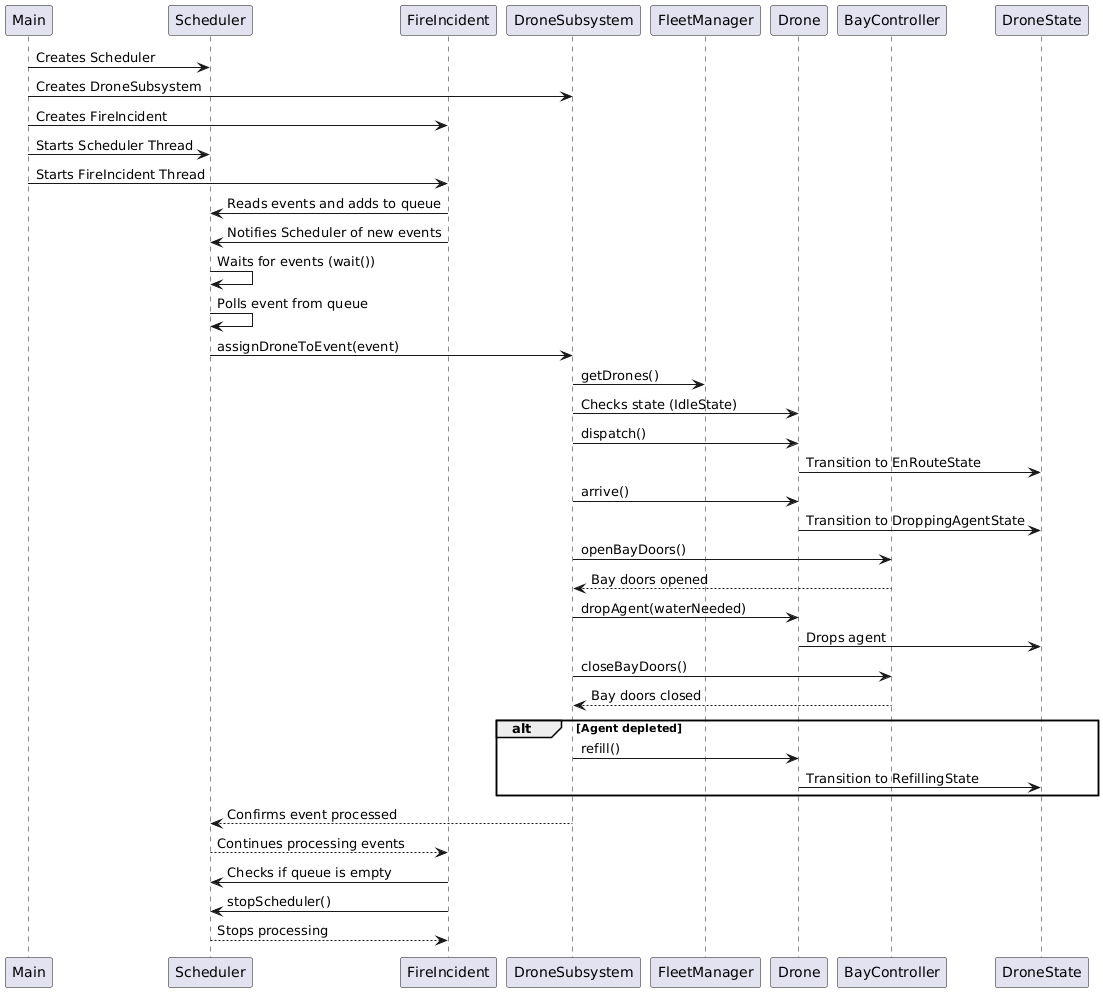

The diagram above was rendered by PlantUML. Its source (embedded in the PNG):
@startuml
participant Main
participant Scheduler
participant FireIncident
participant DroneSubsystem
participant FleetManager
participant Drone
participant BayController
participant DroneState

Main -> Scheduler: Creates Scheduler
Main -> DroneSubsystem: Creates DroneSubsystem
Main -> FireIncident: Creates FireIncident
Main -> Scheduler: Starts Scheduler Thread
Main -> FireIncident: Starts FireIncident Thread

FireIncident -> Scheduler: Reads events and adds to queue
FireIncident -> Scheduler: Notifies Scheduler of new events

Scheduler -> Scheduler: Waits for events (wait())
Scheduler -> Scheduler: Polls event from queue
Scheduler -> DroneSubsystem: assignDroneToEvent(event)

DroneSubsystem -> FleetManager: getDrones()
DroneSubsystem -> Drone: Checks state (IdleState)
DroneSubsystem -> Drone: dispatch()
Drone -> DroneState: Transition to EnRouteState
DroneSubsystem -> Drone: arrive()
Drone -> DroneState: Transition to DroppingAgentState
DroneSubsystem -> BayController: openBayDoors()
BayController --> DroneSubsystem: Bay doors opened
DroneSubsystem -> Drone: dropAgent(waterNeeded)
Drone -> DroneState: Drops agent
DroneSubsystem -> BayController: closeBayDoors()
BayController --> DroneSubsystem: Bay doors closed

alt Agent depleted
    DroneSubsystem -> Drone: refill()
    Drone -> DroneState: Transition to RefillingState
end

DroneSubsystem --> Scheduler: Confirms event processed
Scheduler --> FireIncident: Continues processing events

FireIncident -> Scheduler: Checks if queue is empty
FireIncident -> Scheduler: stopScheduler()
Scheduler --> FireIncident: Stops processing
@enduml